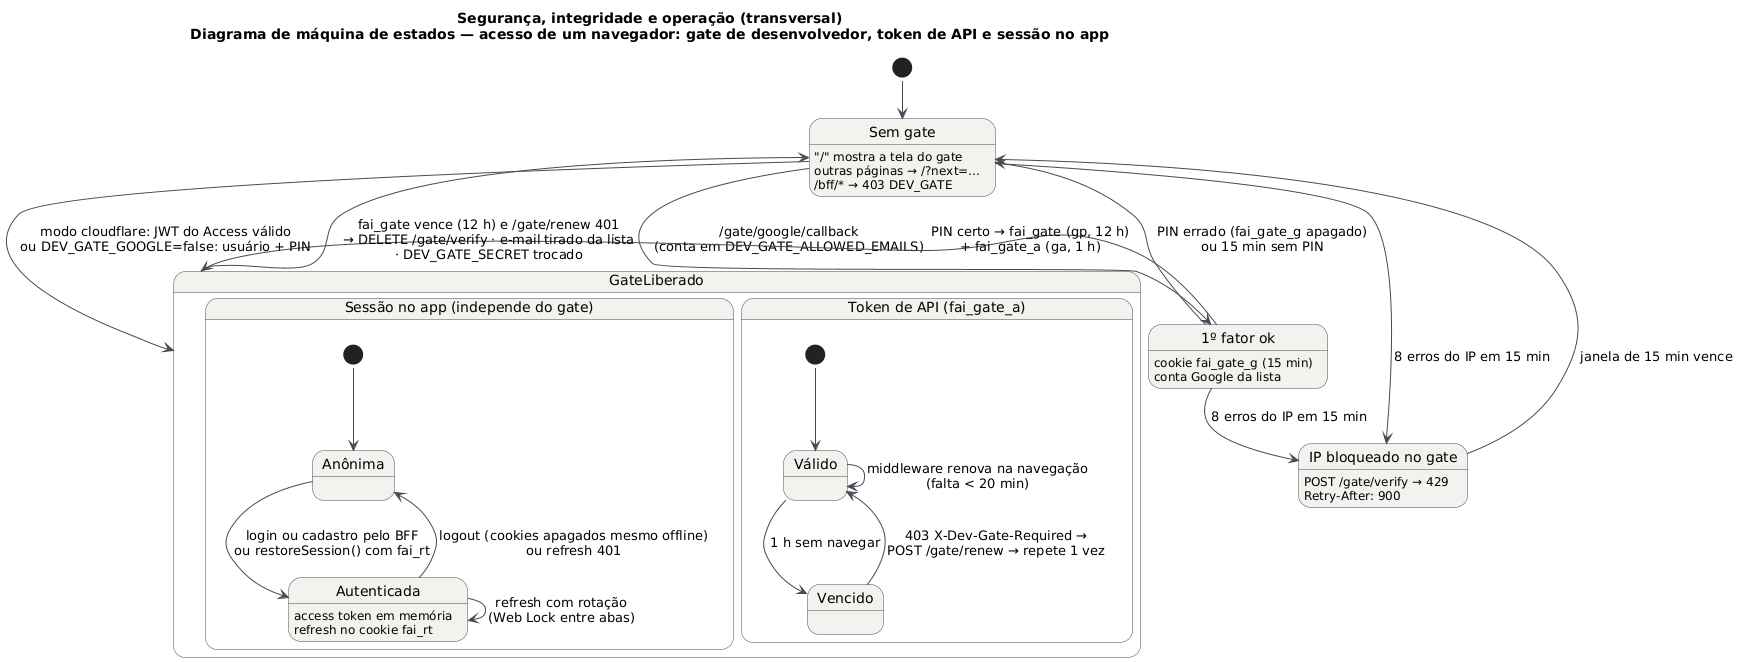

The diagram above was rendered by PlantUML. Its source (embedded in the PNG):
@startuml SEG_MaquinaDeEstados_Acesso
!pragma layout smetana
title Segurança, integridade e operação (transversal)\nDiagrama de máquina de estados — acesso de um navegador: gate de desenvolvedor, token de API e sessão no app
!include _estilo.iuml
state "Sem gate" as SemGate : "/" mostra a tela do gate\noutras páginas → /?next=…\n/bff/* → 403 DEV_GATE
state "1º fator ok" as Fator1 : cookie fai_gate_g (15 min)\nconta Google da lista
state "IP bloqueado no gate" as IpBloq : POST /gate/verify → 429\nRetry-After: 900

[*] --> SemGate
SemGate --> Fator1 : /gate/google/callback\n(conta em DEV_GATE_ALLOWED_EMAILS)
Fator1 --> SemGate : PIN errado (fai_gate_g apagado)\nou 15 min sem PIN
Fator1 --> GateLiberado : PIN certo → fai_gate (gp, 12 h)\n+ fai_gate_a (ga, 1 h)
SemGate --> GateLiberado : modo cloudflare: JWT do Access válido\nou DEV_GATE_GOOGLE=false: usuário + PIN
SemGate --> IpBloq : 8 erros do IP em 15 min
Fator1 --> IpBloq : 8 erros do IP em 15 min
IpBloq --> SemGate : janela de 15 min vence

state GateLiberado {
  state "Token de API (fai_gate_a)" as TA {
    [*] --> ApiValida
    state "Válido" as ApiValida
    state "Vencido" as ApiVencida
    ApiValida --> ApiValida : middleware renova na navegação\n(falta < 20 min)
    ApiValida --> ApiVencida : 1 h sem navegar
    ApiVencida --> ApiValida : 403 X-Dev-Gate-Required →\nPOST /gate/renew → repete 1 vez
  }
  state "Sessão no app (independe do gate)" as SS {
    [*] --> Anonima
    state "Anônima" as Anonima
    state "Autenticada" as Autenticada : access token em memória\nrefresh no cookie fai_rt
    Anonima --> Autenticada : login ou cadastro pelo BFF\nou restoreSession() com fai_rt
    Autenticada --> Autenticada : refresh com rotação\n(Web Lock entre abas)
    Autenticada --> Anonima : logout (cookies apagados mesmo offline)\nou refresh 401
  }
}
GateLiberado --> SemGate : fai_gate vence (12 h) e /gate/renew 401\n→ DELETE /gate/verify · e-mail tirado da lista\n· DEV_GATE_SECRET trocado
@enduml